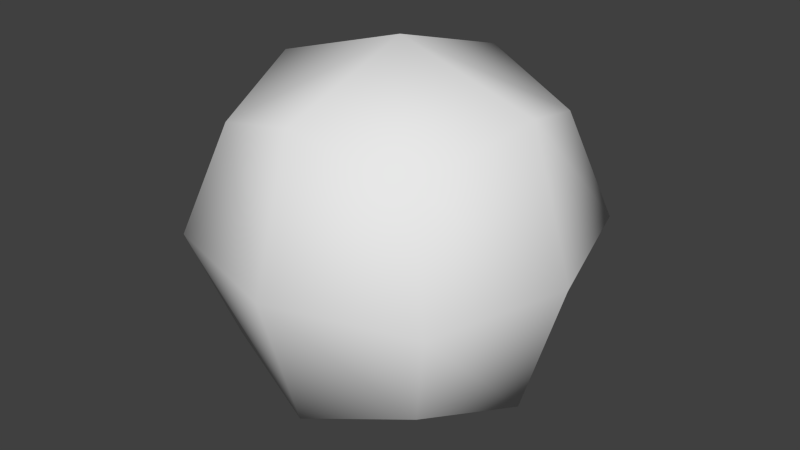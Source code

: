 # Source: Doodad_-_Round_Natural_Object.blend  (saved by Blender 2.72.0; exported with 4.5.12 LTS)
import bpy
from mathutils import Matrix  # noqa: F401  (used for matrix-valued properties, if any)

bpy.ops.wm.read_factory_settings(use_empty=True)
scene = bpy.context.scene
scene.name = 'Scene'

# ---- collections
col_collection_1 = bpy.data.collections.new('Collection 1'); scene.collection.children.link(col_collection_1)

# ---- materials (node trees are filled in below, after node groups)
mat_rock = bpy.data.materials.new('Rock')
mat_rock.alpha_threshold = 0.0
mat_rock.use_transparent_shadow = False
mat_rock.roughness = 0.5
mat_rock.line_color = (0.0, 0.0, 0.0, 1.0)

# ---- material node trees

# ---- world
world_world = bpy.data.worlds.new('World'); scene.world = world_world
world_world.color = (0.05088, 0.05088, 0.05088)
world_world.use_sun_shadow = False
world_world.sun_shadow_jitter_overblur = 0.0
world_world.cycles.sampling_method = 'MANUAL'
world_world.cycles.sample_map_resolution = 256

# ---- meshes
me_cube = bpy.data.meshes.new('Cube')
me_cube.from_pydata([(0.2793, 0.2793, -0.2793), (0.2793, -0.2793, -0.2793), (-0.2793, -0.2793, -0.2793), (-0.2793, 0.2793, -0.2793), (0.2793, 0.2793, 0.2793), (0.2793, -0.2793, 0.2793), (-0.2793, -0.2793, 0.2793), (-0.2793, 0.2793, 0.2793), (9.459e-08, 0.3625, -0.3625), (-8.419e-08, -0.3625, -0.3625), (3.656e-08, 0.3625, 0.3625), (-1.676e-07, -0.3625, 0.3625), (0.3625, -4.353e-08, -0.3625), (-0.3625, 1.178e-07, -0.3625), (0.3625, -2.074e-07, 0.3625), (-0.3625, 3.491e-09, 0.3625), (2.217e-08, 6.142e-08, -0.4736), (-7.69e-08, -1.262e-07, 0.4736), (0.3625, 0.3625, 7.164e-10), (0.3625, -0.3625, 7.164e-10), (-0.3625, -0.3625, 7.164e-10), (-0.3625, 0.3625, 7.164e-10), (-1.494e-07, -0.4736, 7.164e-10), (9.242e-08, 0.4736, 7.164e-10), (0.4736, -1.528e-07, 7.164e-10), (-0.4736, 9.299e-08, 7.164e-10)], [], [(16, 9, 2, 13), (17, 15, 6, 11), (24, 14, 5, 19), (22, 11, 6, 20), (25, 15, 7, 21), (23, 8, 3, 21), (12, 1, 9, 16), (14, 17, 11, 5), (19, 5, 11, 22), (18, 0, 8, 23), (8, 16, 13, 3), (10, 7, 15, 17), (18, 4, 14, 24), (20, 6, 15, 25), (0, 12, 16, 8), (4, 10, 17, 14), (12, 24, 19, 1), (9, 22, 20, 2), (13, 25, 21, 3), (10, 23, 21, 7), (1, 19, 22, 9), (4, 18, 23, 10), (0, 18, 24, 12), (2, 20, 25, 13)])
me_cube.polygons.foreach_set('use_smooth', [True] * 24)
_uv = me_cube.uv_layers.new(name='UVMap')
_uv.uv.foreach_set('vector', [0.8521, 0.1575, 0.8991, 0.3641, 0.7556, 0.3781, 0.6828, 0.2305, 0.8816, 0.5, 0.8991, 0.6359, 0.7556, 0.6219, 0.7054, 0.5073, 0.215, 0.5, 0.0387, 0.4927, 0.08889, 0.3781, 0.2324, 0.3641, 0.1855, 0.1575, 0.0161, 0.2305, 0.0, 0.09752, 0.117, 0.0, 0.8521, 0.8425, 0.8991, 0.6359, 1.0, 0.6966, 1.0, 0.8664, 0.5188, 0.8425, 0.3494, 0.7695, 0.4222, 0.6219, 0.5657, 0.6359, 1.0, 0.1336, 1.0, 0.3034, 0.8991, 0.3641, 0.8521, 0.1575, 0.3494, 0.2695, 0.5188, 0.3425, 0.4504, 0.5, 0.3333, 0.4025, 0.2324, 0.3641, 0.08889, 0.3781, 0.0161, 0.2305, 0.1855, 0.1575, 0.4504, 1.0, 0.3333, 0.9025, 0.3494, 0.7695, 0.5188, 0.8425, 0.7837, 0.0, 0.8521, 0.1575, 0.6828, 0.2305, 0.6667, 0.09752, 0.5657, 0.1359, 0.6667, 0.1966, 0.6667, 0.3664, 0.5188, 0.3425, 0.0161, 0.7305, 0.0, 0.5975, 0.117, 0.5, 0.1855, 0.6575, 0.6828, 0.7695, 0.7556, 0.6219, 0.8991, 0.6359, 0.8521, 0.8425, 0.08889, 0.8781, 0.2324, 0.8641, 0.215, 1.0, 0.0387, 0.9927, 0.4222, 0.1219, 0.5657, 0.1359, 0.5188, 0.3425, 0.3494, 0.2695, 0.2324, 0.8641, 0.1855, 0.6575, 0.3333, 0.6336, 0.3333, 0.8034, 0.8991, 0.3641, 0.8816, 0.5, 0.7054, 0.4927, 0.7556, 0.3781, 0.372, 0.5073, 0.5483, 0.5, 0.5657, 0.6359, 0.4222, 0.6219, 0.6667, 0.8664, 0.5188, 0.8425, 0.5657, 0.6359, 0.6667, 0.6966, 0.3333, 0.3034, 0.2324, 0.3641, 0.1855, 0.1575, 0.3333, 0.1336, 0.4222, 0.1219, 0.372, 0.007269, 0.5483, 0.0, 0.5657, 0.1359, 0.08889, 0.8781, 0.0161, 0.7305, 0.1855, 0.6575, 0.2324, 0.8641, 0.6667, 0.9025, 0.6828, 0.7695, 0.8521, 0.8425, 0.7837, 1.0])
me_cube.materials.append(mat_rock)
me_cube.use_remesh_preserve_volume = False
me_cube.use_remesh_preserve_attributes = False
me_cube.use_mirror_vertex_groups = False
me_cube.update()

# ---- objects
ob_cube = bpy.data.objects.new('Cube', me_cube)

# ---- transforms, parenting, visibility, modifiers, constraints
ob_cube.location = (0.0, 0.0, 0.0)
ob_cube.lock_rotations_4d = False
ob_cube.empty_display_type = 'ARROWS'
ob_cube.lineart.crease_threshold = 0.0

# ---- collection membership
col_collection_1.objects.link(ob_cube)

# ---- scene / render settings (as saved in the file)
scene.frame_start = 1; scene.frame_end = 250; scene.frame_set(1)
scene.render.engine = 'BLENDER_EEVEE_NEXT'
scene.render.resolution_percentage = 50
scene.render.dither_intensity = 0.0
scene.cycles.use_denoising = False
scene.cycles.samples = 10
scene.cycles.sampling_pattern = 'TABULATED_SOBOL'
scene.cycles.light_sampling_threshold = 0.0
scene.cycles.use_adaptive_sampling = False
scene.cycles.use_light_tree = False
scene.cycles.blur_glossy = 0.0
scene.cycles.pixel_filter_type = 'GAUSSIAN'
scene.cycles.sample_clamp_indirect = 0.0
scene.view_settings.view_transform = 'Standard'
bpy.context.view_layer.update()

# ---- added for rendering (the .blend has no active camera and no usable light): camera, sun
cam_auto = bpy.data.cameras.new('AutoCamera')
cam_auto.lens = 50.0
cam_auto.sensor_width = 36.0
cam_auto.clip_end = 1000.0
ob_auto_camera = bpy.data.objects.new('AutoCamera', cam_auto)
scene.collection.objects.link(ob_auto_camera)
ob_auto_camera.location = (1.51778, -1.82133, 1.21422)
ob_auto_camera.rotation_euler = (1.09748, -7.21219e-08, 0.694738)
scene.camera = ob_auto_camera
light_auto_sun = bpy.data.lights.new('AutoSun', 'SUN')
light_auto_sun.energy = 3.0
light_auto_sun.angle = 0.0523599
ob_auto_sun = bpy.data.objects.new('AutoSun', light_auto_sun)
scene.collection.objects.link(ob_auto_sun)
ob_auto_sun.rotation_euler = (0.872665, 0.174533, 0.523599)
bpy.context.view_layer.update()
